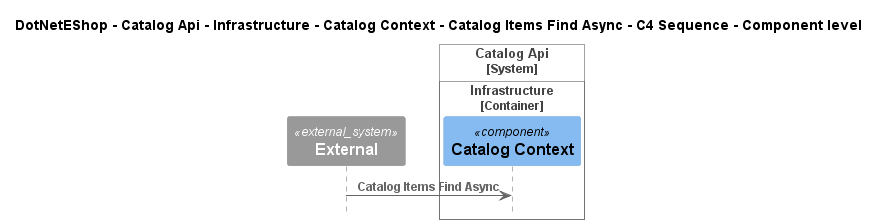

The diagram above was rendered by PlantUML. Its source (embedded in the PNG):
@startuml
!include ..\..\..\..\..\..\..\..\..\.c4s\C4_Sequence.puml

title DotNetEShop - Catalog Api - Infrastructure - Catalog Context - Catalog Items Find Async - C4 Sequence - Component level

System_Ext(C4InterFlow.SoftwareSystems.ExternalSystem, "External", "")

System_Boundary(DotNetEShop.SoftwareSystems.CatalogApi, "Catalog Api")
    
Container_Boundary(DotNetEShop.SoftwareSystems.CatalogApi.Containers.Infrastructure, "Infrastructure")
    Component(DotNetEShop.SoftwareSystems.CatalogApi.Containers.Infrastructure.Components.CatalogContext, "Catalog Context", "", "")
Boundary_End()
Boundary_End()

Rel(C4InterFlow.SoftwareSystems.ExternalSystem, DotNetEShop.SoftwareSystems.CatalogApi.Containers.Infrastructure.Components.CatalogContext, "Catalog Items Find Async")


@enduml